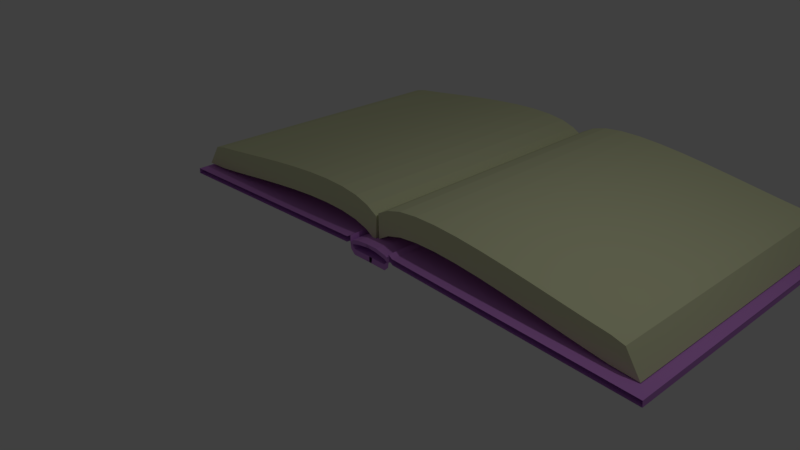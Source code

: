 # Source: BookColored2.blend  (saved by Blender 2.78.0; exported with 4.5.12 LTS)
import bpy
from mathutils import Matrix  # noqa: F401  (used for matrix-valued properties, if any)

bpy.ops.wm.read_factory_settings(use_empty=True)
scene = bpy.context.scene
scene.name = 'Scene'

# ---- collections
col_collection_1 = bpy.data.collections.new('Collection 1'); scene.collection.children.link(col_collection_1)

# ---- materials (node trees are filled in below, after node groups)
mat_material_002 = bpy.data.materials.new('Material.002')
mat_material_002.alpha_threshold = 0.0
mat_material_002.use_transparent_shadow = False
mat_material_002.diffuse_color = (0.7702, 0.8, 0.4969, 1.0)
mat_material_002.roughness = 0.5
mat_material = bpy.data.materials.new('Material')
mat_material.alpha_threshold = 0.0
mat_material.use_transparent_shadow = False
mat_material.diffuse_color = (0.6556, 0.2803, 0.8, 1.0)
mat_material.roughness = 0.5
mat_material.line_color = (0.0, 0.0, 0.0, 1.0)

# ---- material node trees

# ---- world
world_world = bpy.data.worlds.new('World'); scene.world = world_world
world_world.color = (0.05088, 0.05088, 0.05088)
world_world.use_sun_shadow = False
world_world.sun_shadow_jitter_overblur = 0.0
world_world.cycles.sampling_method = 'MANUAL'

# ---- cameras
cam_camera = bpy.data.cameras.new('Camera')
cam_camera.clip_end = 100.0
cam_camera.lens = 35.0
cam_camera.sensor_width = 32.0
cam_camera.sensor_height = 18.0
cam_camera.ortho_scale = 7.314
cam_camera.dof.focus_distance = 0.0
cam_camera.dof.aperture_fstop = 128.0

# ---- lights
light_lamp = bpy.data.lights.new('Lamp', 'POINT')
light_lamp.transmission_factor = 0.0
light_lamp.cutoff_distance = 30.0
light_lamp.energy = 100.0
light_lamp.shadow_buffer_clip_start = 1.001
light_lamp.shadow_soft_size = 0.1
light_lamp.shadow_maximum_resolution = 0.006
light_lamp.use_absolute_resolution = True

# ---- meshes
me_mesh_003 = bpy.data.meshes.new('Mesh.003')
me_mesh_003.from_pydata([(-1.365, -0.1338, -8.54e-08), (-1.188, -0.02758, -8.368e-08), (-0.9622, 0.03672, -7.87e-08), (-0.6827, 0.06716, -7.117e-08), (-0.3603, 0.06916, -6.172e-08), (-0.005744, 0.04813, -5.096e-08), (0.37, 0.009488, -3.952e-08), (0.756, -0.04136, -2.804e-08), (1.142, -0.09901, -1.713e-08), (1.516, -0.158, -7.418e-09), (1.868, -0.213, 4.678e-10), (2.186, -0.2586, 5.903e-09), (2.582, -0.2879, 8.223e-09), (-1.373, 0.231, -9.582e-08), (-1.197, 0.3292, -9.387e-08), (-0.9718, 0.3935, -8.889e-08), (-0.6923, 0.424, -8.136e-08), (-0.3699, 0.426, -7.191e-08), (-0.01539, 0.4049, -6.115e-08), (0.3603, 0.3663, -4.972e-08), (0.7464, 0.3154, -3.823e-08), (1.132, 0.2578, -2.732e-08), (1.506, 0.1988, -1.761e-08), (1.858, 0.1438, -9.723e-09), (2.177, 0.09821, -4.288e-09), (2.36, 0.05084, -1.452e-09), (-1.371, -0.1338, 4.374), (-1.194, -0.02758, 4.374), (-0.9679, 0.03672, 4.374), (-0.6885, 0.06716, 4.374), (-0.366, 0.06916, 4.374), (-0.01153, 0.04813, 4.374), (0.3642, 0.009488, 4.374), (0.7502, -0.04136, 4.374), (1.136, -0.09901, 4.374), (1.51, -0.158, 4.374), (1.862, -0.213, 4.374), (2.18, -0.2586, 4.374), (2.576, -0.2879, 4.374), (-1.379, 0.231, 4.374), (-1.203, 0.3292, 4.374), (-0.9776, 0.3935, 4.374), (-0.6981, 0.424, 4.374), (-0.3757, 0.426, 4.374), (-0.02117, 0.4049, 4.374), (0.3545, 0.3663, 4.374), (0.7406, 0.3154, 4.374), (1.126, 0.2578, 4.374), (1.5, 0.1988, 4.374), (1.852, 0.1438, 4.374), (2.171, 0.09821, 4.374), (2.354, 0.05084, 4.374)], [], [(10, 23, 24, 11), (0, 13, 14, 1), (7, 20, 21, 8), (4, 17, 18, 5), (11, 24, 25, 12), (1, 14, 15, 2), (8, 21, 22, 9), (5, 18, 19, 6), (2, 15, 16, 3), (9, 22, 23, 10), (6, 19, 20, 7), (3, 16, 17, 4), (36, 37, 50, 49), (26, 27, 40, 39), (33, 34, 47, 46), (30, 31, 44, 43), (37, 38, 51, 50), (27, 28, 41, 40), (34, 35, 48, 47), (31, 32, 45, 44), (28, 29, 42, 41), (35, 36, 49, 48), (32, 33, 46, 45), (29, 30, 43, 42), (1, 2, 28, 27), (18, 17, 43, 44), (9, 10, 36, 35), (2, 3, 29, 28), (19, 18, 44, 45), (12, 25, 51, 38), (10, 11, 37, 36), (3, 4, 30, 29), (20, 19, 45, 46), (11, 12, 38, 37), (4, 5, 31, 30), (21, 20, 46, 47), (14, 13, 39, 40), (13, 0, 26, 39), (5, 6, 32, 31), (22, 21, 47, 48), (15, 14, 40, 41), (6, 7, 33, 32), (23, 22, 48, 49), (16, 15, 41, 42), (7, 8, 34, 33), (24, 23, 49, 50), (0, 1, 27, 26), (17, 16, 42, 43), (8, 9, 35, 34), (25, 24, 50, 51)])
me_mesh_003.materials.append(mat_material_002)
me_mesh_003.use_remesh_preserve_volume = False
me_mesh_003.use_remesh_preserve_attributes = False
me_mesh_003.use_mirror_vertex_groups = False
me_mesh_003.update()
me_cube = bpy.data.meshes.new('Cube')
me_cube.from_pydata([(-0.04534, -3.55e-08, 0.003021), (0.2915, -3.508e-08, -0.0001258), (0.3573, -4.391e-08, 0.0656), (0.3742, -5.844e-08, 0.1737), (0.44, -5.302e-08, 0.1335), (4.072, -3.404e-08, -0.007877), (4.072, -3.404e-08, -0.007877), (-0.05228, -4.669e-08, 0.08634), (0.2846, -4.627e-08, 0.08319), (0.3503, -5.51e-08, 0.1489), (0.3673, -6.963e-08, 0.2571), (0.433, -6.422e-08, 0.2168), (4.065, -4.523e-08, 0.07544), (4.065, -4.523e-08, 0.07544), (0.04534, -3.55e-08, 0.003021), (-0.2915, -3.508e-08, -0.0001258), (-0.3573, -4.391e-08, 0.0656), (-0.3742, -5.844e-08, 0.1737), (-0.44, -5.302e-08, 0.1335), (-4.072, -3.404e-08, -0.007877), (-4.072, -3.404e-08, -0.007877), (0.05228, -4.669e-08, 0.08634), (-0.2846, -4.627e-08, 0.08319), (-0.3503, -5.51e-08, 0.1489), (-0.3673, -6.963e-08, 0.2571), (-0.433, -6.422e-08, 0.2168), (-4.065, -4.523e-08, 0.07544), (-4.065, -4.523e-08, 0.07544), (-0.05228, 4.82, 0.08634), (0.2846, 4.82, 0.08319), (0.3503, 4.82, 0.1489), (0.3673, 4.82, 0.2571), (0.433, 4.82, 0.2168), (4.065, 4.82, 0.07544), (4.065, 4.82, 0.07544), (0.05228, 4.82, 0.08634), (-0.2846, 4.82, 0.08319), (-0.3503, 4.82, 0.1489), (-0.3673, 4.82, 0.2571), (-0.433, 4.82, 0.2168), (-4.065, 4.82, 0.07544), (-4.065, 4.82, 0.07544), (-0.04469, -6.873e-08, 0.2504), (-0.2051, -6.671e-08, 0.2353), (-0.3233, -6.247e-08, 0.2037), (-0.3519, -5.703e-08, 0.1633), (0.01791, -6.309e-08, 0.2084), (-0.2006, -5.89e-08, 0.1772), (-0.3188, -5.466e-08, 0.1456), (-0.3474, -4.923e-08, 0.1052), (-0.05029, -6.891e-08, 0.2517), (0.141, -6.893e-08, 0.2518), (0.3061, -6.422e-08, 0.2168), (0.3582, -6.003e-08, 0.1856), (-0.06195, -6.284e-08, 0.2065), (0.1253, -6.138e-08, 0.1957), (0.2904, -5.668e-08, 0.1607), (0.353, -5.223e-08, 0.1275), (-0.04469, -6.873e-08, 0.2504), (-0.2051, -6.671e-08, 0.2353), (-0.3233, -6.247e-08, 0.2037), (-0.3519, -5.703e-08, 0.1633), (0.01791, -6.309e-08, 0.2084), (-0.2006, -5.89e-08, 0.1772), (-0.3188, -5.466e-08, 0.1456), (-0.3474, -4.923e-08, 0.1052), (-0.05029, -6.891e-08, 0.2517), (0.141, -6.893e-08, 0.2518), (0.3061, -6.422e-08, 0.2168), (0.3582, -6.003e-08, 0.1856), (-0.06195, -6.284e-08, 0.2065), (0.1253, -6.138e-08, 0.1957), (0.2904, -5.668e-08, 0.1607), (0.353, -5.223e-08, 0.1275), (-0.04469, 4.763, 0.2504), (-0.2051, 4.763, 0.2353), (-0.3233, 4.763, 0.2037), (-0.3519, 4.763, 0.1633), (0.01791, 4.763, 0.2084), (-0.2006, 4.763, 0.1772), (-0.3188, 4.763, 0.1456), (-0.3474, 4.763, 0.1052), (-0.05029, 4.763, 0.2517), (0.141, 4.763, 0.2518), (0.3061, 4.763, 0.2168), (0.3582, 4.763, 0.1856), (-0.06195, 4.763, 0.2065), (0.1253, 4.763, 0.1957), (0.2904, 4.763, 0.1607), (0.353, 4.763, 0.1275), (0.3711, 4.817, 0.1701), (0.4368, 4.817, 0.1298), (4.069, 4.817, -0.01156), (0.3642, 4.817, 0.2534), (0.4299, 4.817, 0.2131), (4.062, 4.817, 0.07176), (-0.4439, 4.817, 0.1673), (-0.5096, 4.817, 0.127), (-4.142, 4.817, -0.01435), (-0.4369, 4.817, 0.2506), (-0.5027, 4.817, 0.2103), (-4.135, 4.817, 0.06897)], [], [(11, 10, 93, 94), (2, 3, 10, 9), (0, 1, 8, 7), (5, 6, 13, 12), (4, 5, 92, 91), (1, 2, 9, 8), (18, 17, 96, 97), (16, 23, 24, 17), (14, 21, 22, 15), (19, 26, 27, 20), (17, 24, 99, 96), (15, 22, 23, 16), (9, 10, 31, 30), (22, 21, 35, 36), (26, 25, 39, 40), (23, 22, 36, 37), (10, 11, 32, 31), (7, 8, 29, 28), (27, 26, 40, 41), (11, 12, 33, 32), (24, 23, 37, 38), (8, 9, 30, 29), (25, 24, 38, 39), (12, 13, 34, 33), (44, 48, 49, 45), (42, 46, 47, 43), (43, 47, 48, 44), (52, 53, 57, 56), (50, 51, 55, 54), (51, 52, 56, 55), (73, 69, 85, 89), (59, 60, 76, 75), (72, 73, 89, 88), (58, 59, 75, 74), (71, 72, 88, 87), (61, 65, 81, 77), (48, 47, 63, 64), (50, 54, 70, 66), (53, 52, 68, 69), (49, 48, 64, 65), (54, 55, 71, 70), (45, 49, 65, 61), (55, 56, 72, 71), (42, 43, 59, 58), (56, 57, 73, 72), (43, 44, 60, 59), (57, 53, 69, 73), (46, 42, 58, 62), (44, 45, 61, 60), (51, 50, 66, 67), (47, 46, 62, 63), (52, 51, 67, 68), (76, 77, 81, 80), (74, 75, 79, 78), (75, 76, 80, 79), (84, 88, 89, 85), (82, 86, 87, 83), (83, 87, 88, 84), (62, 58, 74, 78), (60, 61, 77, 76), (67, 66, 82, 83), (63, 62, 78, 79), (68, 67, 83, 84), (64, 63, 79, 80), (66, 70, 86, 82), (69, 68, 84, 85), (65, 64, 80, 81), (70, 71, 87, 86), (91, 92, 95, 94), (90, 91, 94, 93), (10, 3, 90, 93), (3, 4, 91, 90), (5, 12, 95, 92), (12, 11, 94, 95), (97, 100, 101, 98), (96, 99, 100, 97), (26, 19, 98, 101), (25, 26, 101, 100), (19, 18, 97, 98), (24, 25, 100, 99)])
me_cube.materials.append(mat_material)
me_cube.use_remesh_preserve_volume = False
me_cube.use_remesh_preserve_attributes = False
me_cube.use_mirror_vertex_groups = False
me_cube.update()

# ---- objects
ob_beziercurve_002 = bpy.data.objects.new('BezierCurve.002', me_mesh_003)
ob_beziercurve_001 = bpy.data.objects.new('BezierCurve.001', me_mesh_003)
ob_cube = bpy.data.objects.new('Cube', me_cube)
ob_lamp = bpy.data.objects.new('Lamp', light_lamp)
ob_camera = bpy.data.objects.new('Camera', cam_camera)

# ---- transforms, parenting, visibility, modifiers, constraints
ob_beziercurve_002.location = (-1.454, 0.1998, 0.2352)
ob_beziercurve_002.rotation_euler = (1.578, -0.01834, 3.139)
ob_beziercurve_002.lineart.crease_threshold = 0.0
ob_beziercurve_001.location = (1.324, 4.588, 0.255)
ob_beziercurve_001.rotation_euler = (1.571, -0.0, -0.0)
ob_beziercurve_001.lineart.crease_threshold = 0.0
ob_cube.location = (0.0, 0.0, -0.126)
ob_cube.lock_rotations_4d = False
ob_cube.empty_display_type = 'ARROWS'
ob_cube.lineart.crease_threshold = 0.0
ob_lamp.location = (4.076, 1.005, 5.904)
ob_lamp.rotation_euler = (0.6503, 0.05522, 1.866)
ob_lamp.lock_rotations_4d = False
ob_lamp.empty_display_type = 'ARROWS'
ob_lamp.color = (0.0, 0.0, 0.0, 0.0)
ob_lamp.lineart.crease_threshold = 0.0
ob_camera.location = (7.481, -6.508, 5.344)
ob_camera.rotation_euler = (1.109, 0.0, 0.8149)
ob_camera.lock_rotations_4d = False
ob_camera.empty_display_type = 'ARROWS'
ob_camera.color = (0.0, 0.0, 0.0, 0.0)
ob_camera.display_type = 'WIRE'
ob_camera.lineart.crease_threshold = 0.0

# ---- collection membership
col_collection_1.objects.link(ob_beziercurve_002)
col_collection_1.objects.link(ob_beziercurve_001)
col_collection_1.objects.link(ob_cube)
col_collection_1.objects.link(ob_lamp)
col_collection_1.objects.link(ob_camera)

# ---- scene / render settings (as saved in the file)
scene.camera = ob_camera
scene.frame_start = 1; scene.frame_end = 250; scene.frame_set(1)
scene.render.engine = 'BLENDER_EEVEE_NEXT'
scene.render.resolution_percentage = 50
scene.render.dither_intensity = 0.0
scene.cycles.use_denoising = False
scene.cycles.samples = 128
scene.cycles.sampling_pattern = 'TABULATED_SOBOL'
scene.cycles.light_sampling_threshold = 0.0
scene.cycles.use_adaptive_sampling = False
scene.cycles.use_light_tree = False
scene.cycles.blur_glossy = 0.0
scene.cycles.sample_clamp_indirect = 0.0
scene.view_settings.view_transform = 'Standard'
bpy.context.view_layer.update()
